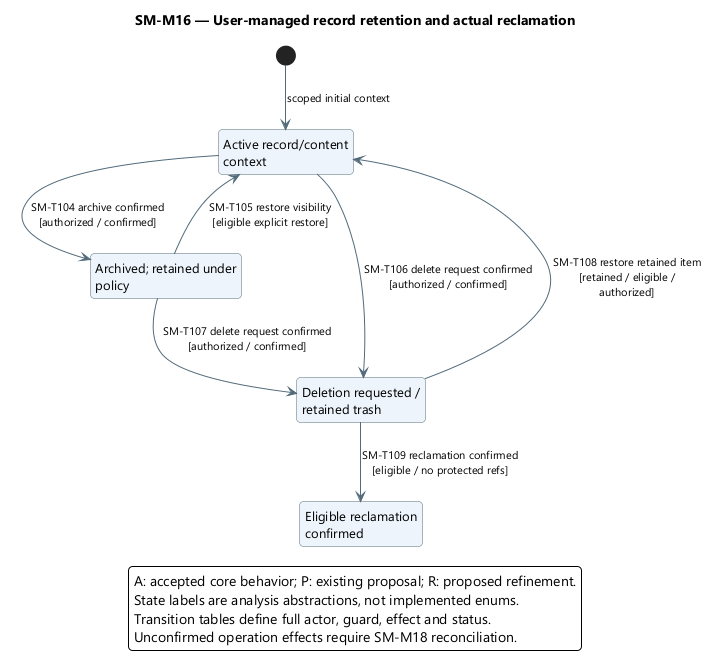

The diagram above was rendered by PlantUML. Its source (embedded in the PNG):
@startuml
skinparam backgroundColor white
skinparam defaultFontName Segoe UI
skinparam defaultFontSize 13
skinparam shadowing false
skinparam roundcorner 8
skinparam ArrowColor #526B7B
skinparam ArrowFontSize 11
skinparam stateBackgroundColor #EDF4FB
skinparam stateBorderColor #526B7B
skinparam stateStartColor #163E52
skinparam stateEndColor #163E52
skinparam noteBackgroundColor #FFF3DF
skinparam noteBorderColor #B99557
skinparam nodesep 38
skinparam ranksep 48
hide empty description
top to bottom direction

title SM-M16 — User-managed record retention and actual reclamation
state "Active record/content\ncontext" as Active
state "Archived; retained under\npolicy" as Archived
state "Deletion requested /\nretained trash" as Trashed
state "Eligible reclamation\nconfirmed" as Reclaimed
[*] --> Active : scoped initial context
Active --> Archived : SM-T104 archive confirmed\n[authorized / confirmed]
Archived --> Active : SM-T105 restore visibility\n[eligible explicit restore]
Active --> Trashed : SM-T106 delete request confirmed\n[authorized / confirmed]
Archived --> Trashed : SM-T107 delete request confirmed\n[authorized / confirmed]
Trashed --> Active : SM-T108 restore retained item\n[retained / eligible /\nauthorized]
Trashed --> Reclaimed : SM-T109 reclamation confirmed\n[eligible / no protected refs]
legend bottom
A: accepted core behavior; P: existing proposal; R: proposed refinement.
State labels are analysis abstractions, not implemented enums.
Transition tables define full actor, guard, effect and status.
Unconfirmed operation effects require SM-M18 reconciliation.
endlegend
@enduml